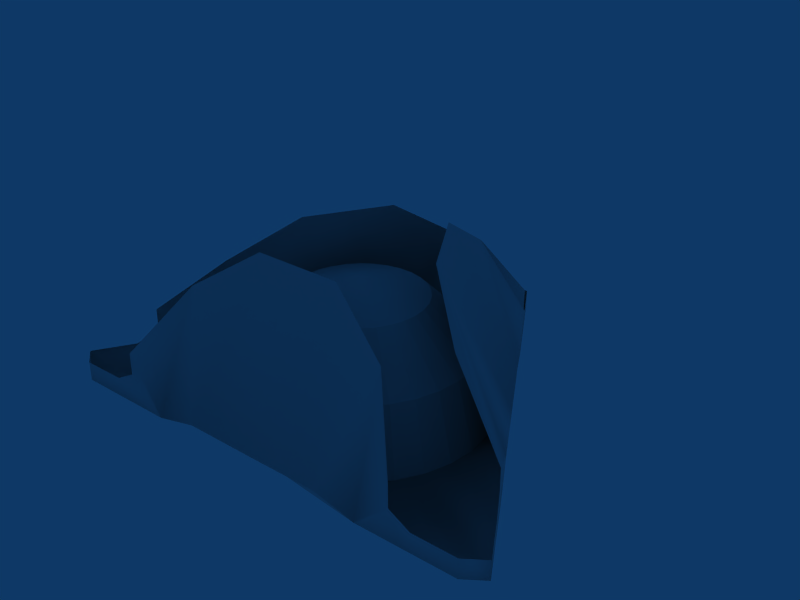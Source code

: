 # Source: piratehat.blend  (saved by Blender 2.40.0; exported with 4.5.12 LTS)
import bpy
from mathutils import Matrix  # noqa: F401  (used for matrix-valued properties, if any)

bpy.ops.wm.read_factory_settings(use_empty=True)
scene = bpy.context.scene
scene.name = 'Scene'

# ---- collections
col_collection_1 = bpy.data.collections.new('Collection 1'); scene.collection.children.link(col_collection_1)

# ---- world
world_world = bpy.data.worlds.new('World'); scene.world = world_world
world_world.color = (0.05656, 0.2208, 0.4)
world_world.use_sun_shadow = False
world_world.sun_shadow_jitter_overblur = 0.0
world_world.cycles.sampling_method = 'MANUAL'
world_world.cycles.sample_map_resolution = 256

# ---- meshes
me_circle_001 = bpy.data.meshes.new('Circle.001')
me_circle_001.from_pydata([(0.9593, 0.9826, -0.4495), (1.359, 0.3826, -0.04947), (1.359, 0.1826, -0.04947), (0.3593, 1.383, -0.6495), (1.557, 0.0732, -0.04947), (1.969, 0.0732, -0.04947), (1.969, -0.1035, -0.04947), (1.031, -0.1077, -0.04947), (0.6316, -0.01513, -0.04947), (-0.04071, -0.01744, -0.04947), (-0.711, -0.01513, -0.04947), (-1.109, -0.1077, -0.04947), (-2.044, -0.1035, -0.04947), (-2.044, 0.0732, -0.04947), (-1.633, 0.0732, -0.04947), (-0.4395, 1.383, -0.6495), (-0.04071, 1.383, -0.6495), (-1.436, 0.1826, -0.04947), (-1.436, 0.3826, -0.04947), (-1.038, 0.9826, -0.4495), (-0.153, 0.9826, -2.653), (-0.4479, 0.3826, -3.095), (-0.4479, 0.1826, -3.095), (-0.4658, 1.383, -1.698), (-0.2607, 1.383, -2.04), (-0.3465, 0.0732, -3.264), (-0.1351, 0.0732, -3.617), (-0.1351, -0.1035, -3.617), (-0.6161, -0.1077, -2.815), (-0.821, -0.01513, -2.473), (-1.166, -0.01744, -1.898), (-1.512, -0.01513, -1.322), (-1.717, -0.1077, -0.9792), (-2.2, -0.1035, -0.1749), (-2.2, 0.0732, -0.1749), (-1.988, 0.0732, -0.5284), (-0.6716, 1.383, -1.355), (-1.886, 0.1826, -0.6979), (-1.886, 0.3826, -0.6979), (-1.18, 0.9826, -0.9409), (0.2153, 0.9826, -2.659), (0.4111, 0.3826, -3.103), (0.4111, 0.1826, -3.103), (0.3216, 1.383, -2.043), (0.3102, 0.0732, -3.273), (0.09976, 0.0732, -3.628), (0.09976, -0.1035, -3.628), (0.5786, -0.1077, -2.821), (0.7825, -0.01513, -2.477), (1.126, -0.01744, -1.899), (1.468, -0.01513, -1.323), (1.671, -0.1077, -0.9803), (2.149, -0.1035, -0.1763), (2.149, 0.0732, -0.1763), (1.939, 0.0732, -0.5296), (0.7293, 1.383, -1.356), (0.5257, 1.383, -1.699), (1.838, 0.1826, -0.6991), (1.838, 0.3826, -0.6991), (1.235, 0.9826, -0.942), (1.5, -0.1056, -0.04947), (-1.577, -0.1056, -0.04947), (-1.958, -0.1056, -0.5771), (-0.3756, -0.1056, -3.216), (1.91, -0.1056, -0.5783), (0.3392, -0.1056, -3.224), (0.5767, 0.9066, -1.309), (1.004, 0.4797, -1.309), (1.16, -0.1035, -1.309), (1.134, -0.1035, -1.552), (0.9816, 0.4797, -1.519), (0.564, 0.9066, -1.43), (0.5263, 0.9066, -1.546), (0.9163, 0.4797, -1.72), (1.059, -0.1035, -1.784), (0.9372, -0.1035, -1.995), (0.8107, 0.4797, -1.903), (0.4653, 0.9066, -1.652), (0.3837, 0.9066, -1.743), (0.6694, 0.4797, -2.06), (0.774, -0.1035, -2.176), (0.5767, -0.1035, -2.319), (0.4986, 0.4797, -2.184), (0.2851, 0.9066, -1.814), (-0.006506, 1.063, -1.309), (0.1737, 0.9066, -1.864), (0.3056, 0.4797, -2.27), (0.3539, -0.1035, -2.418), (0.1154, -0.1035, -2.469), (0.09908, 0.4797, -2.314), (0.05446, 0.9066, -1.889), (-0.06747, 0.9066, -1.889), (-0.1121, 0.4797, -2.314), (-0.1284, -0.1035, -2.469), (-0.367, -0.1035, -2.418), (-0.3187, 0.4797, -2.27), (-0.1867, 0.9066, -1.864), (-0.2981, 0.9066, -1.814), (-0.5116, 0.4797, -2.184), (-0.5897, -0.1035, -2.319), (-0.787, -0.1035, -2.176), (-0.6824, 0.4797, -2.06), (-0.3968, 0.9066, -1.743), (-0.4783, 0.9066, -1.652), (-0.8237, 0.4797, -1.903), (-0.9502, -0.1035, -1.995), (-1.072, -0.1035, -1.784), (-0.9293, 0.4797, -1.72), (-0.5393, 0.9066, -1.546), (-0.577, 0.9066, -1.43), (-0.9946, 0.4797, -1.519), (-1.147, -0.1035, -1.552), (-1.173, -0.1035, -1.309), (-1.017, 0.4797, -1.309), (-0.5897, 0.9066, -1.309), (-0.577, 0.9066, -1.188), (-0.9946, 0.4797, -1.099), (-1.147, -0.1035, -1.067), (-1.072, -0.1035, -0.8347), (-0.9293, 0.4797, -0.8983), (-0.5393, 0.9066, -1.072), (-0.4783, 0.9066, -0.9663), (-0.8237, 0.4797, -0.7154), (-0.9502, -0.1035, -0.6235), (-0.787, -0.1035, -0.4423), (-0.6824, 0.4797, -0.5584), (-0.3968, 0.9066, -0.8757), (-0.2981, 0.9066, -0.8041), (-0.5116, 0.4797, -0.4343), (-0.5897, -0.1035, -0.299), (-0.367, -0.1035, -0.1998), (-0.3187, 0.4797, -0.3484), (-0.1867, 0.9066, -0.7545), (-0.06747, 0.9066, -0.7291), (-0.1121, 0.4797, -0.3045), (-0.1284, -0.1035, -0.1491), (0.1154, -0.1035, -0.1491), (0.09908, 0.4797, -0.3045), (0.05446, 0.9066, -0.7291), (0.1737, 0.9066, -0.7545), (0.3056, 0.4797, -0.3484), (0.3539, -0.1035, -0.1998), (0.5767, -0.1035, -0.299), (0.4986, 0.4797, -0.4343), (0.2851, 0.9066, -0.8041), (0.3837, 0.9066, -0.8757), (0.6694, 0.4797, -0.5584), (0.774, -0.1035, -0.4423), (0.9372, -0.1035, -0.6235), (0.8107, 0.4797, -0.7154), (0.4653, 0.9066, -0.9663), (0.5263, 0.9066, -1.072), (0.9163, 0.4797, -0.8983), (1.059, -0.1035, -0.8347), (1.134, -0.1035, -1.067), (0.9816, 0.4797, -1.099), (0.564, 0.9066, -1.188)], [], [(12, 13, 34, 33), (5, 6, 52, 53), (26, 45, 46, 27), (3, 16, 9, 8), (0, 3, 8, 7), (0, 7, 2, 1), (2, 7, 60, 4), (4, 60, 6, 5), (12, 61, 14, 13), (11, 17, 14, 61), (11, 19, 18, 17), (10, 15, 19, 11), (9, 16, 15, 10), (52, 64, 54, 53), (51, 57, 54, 64), (50, 58, 57, 51), (43, 56, 49, 48), (49, 56, 55, 50), (55, 59, 58, 50), (40, 43, 48, 47), (40, 47, 42, 41), (42, 47, 65, 44), (44, 65, 46, 45), (23, 30, 31, 36), (23, 24, 29, 30), (20, 28, 29, 24), (20, 21, 22, 28), (25, 26, 27, 63), (22, 25, 63, 28), (31, 32, 39, 36), (32, 37, 38, 39), (32, 62, 35, 37), (33, 34, 35, 62), (68, 69, 70, 67), (67, 70, 71, 66), (66, 71, 84), (71, 72, 84), (70, 73, 72, 71), (69, 74, 73, 70), (74, 75, 76, 73), (73, 76, 77, 72), (72, 77, 84), (77, 78, 84), (76, 79, 78, 77), (75, 80, 79, 76), (80, 81, 82, 79), (79, 82, 83, 78), (78, 83, 84), (83, 85, 84), (82, 86, 85, 83), (81, 87, 86, 82), (87, 88, 89, 86), (86, 89, 90, 85), (85, 90, 84), (90, 91, 84), (89, 92, 91, 90), (88, 93, 92, 89), (93, 94, 95, 92), (92, 95, 96, 91), (91, 96, 84), (96, 97, 84), (95, 98, 97, 96), (94, 99, 98, 95), (99, 100, 101, 98), (98, 101, 102, 97), (97, 102, 84), (102, 103, 84), (101, 104, 103, 102), (100, 105, 104, 101), (105, 106, 107, 104), (104, 107, 108, 103), (103, 108, 84), (108, 109, 84), (107, 110, 109, 108), (106, 111, 110, 107), (111, 112, 113, 110), (110, 113, 114, 109), (109, 114, 84), (114, 115, 84), (113, 116, 115, 114), (112, 117, 116, 113), (117, 118, 119, 116), (116, 119, 120, 115), (115, 120, 84), (120, 121, 84), (119, 122, 121, 120), (118, 123, 122, 119), (123, 124, 125, 122), (122, 125, 126, 121), (121, 126, 84), (126, 127, 84), (125, 128, 127, 126), (124, 129, 128, 125), (129, 130, 131, 128), (128, 131, 132, 127), (127, 132, 84), (132, 133, 84), (131, 134, 133, 132), (130, 135, 134, 131), (135, 136, 137, 134), (134, 137, 138, 133), (133, 138, 84), (138, 139, 84), (137, 140, 139, 138), (136, 141, 140, 137), (141, 142, 143, 140), (140, 143, 144, 139), (139, 144, 84), (144, 145, 84), (143, 146, 145, 144), (142, 147, 146, 143), (147, 148, 149, 146), (146, 149, 150, 145), (145, 150, 84), (150, 151, 84), (149, 152, 151, 150), (148, 153, 152, 149), (153, 154, 155, 152), (152, 155, 156, 151), (151, 156, 84), (156, 66, 84), (155, 67, 66, 156), (154, 68, 67, 155), (12, 33, 118, 123), (33, 62, 117, 118), (32, 112, 117, 62), (31, 111, 112, 32), (30, 106, 111, 31), (29, 105, 106, 30), (28, 100, 105, 29), (28, 29, 100, 99), (28, 99, 94, 63), (27, 63, 94, 93), (27, 93, 88, 46), (46, 88, 87, 65), (47, 65, 87, 81), (47, 81, 80, 48), (48, 80, 75, 49), (49, 75, 74, 50), (12, 123, 124, 61), (11, 61, 124, 129), (10, 11, 129, 130), (9, 10, 130, 135), (8, 9, 135, 136), (7, 8, 136, 141), (7, 141, 142, 60), (6, 60, 142, 147), (6, 147, 148, 52), (52, 148, 153, 64), (51, 64, 153, 154), (50, 51, 154, 68), (49, 50, 68, 69)])
me_circle_001.polygons.foreach_set('use_smooth', [1, 1, 1, 1, 1, 1, 1, 1, 1, 1, 1, 1, 1, 1, 1, 1, 1, 1, 1, 1, 1, 1, 1, 1, 1, 1, 1, 1, 1, 1, 1, 1, 1, 0, 0, 0, 0, 0, 0, 0, 0, 0, 0, 0, 0, 0, 0, 0, 0, 0, 0, 0, 0, 0, 0, 0, 0, 0, 0, 0, 0, 0, 0, 0, 0, 0, 0, 0, 0, 0, 0, 0, 0, 0, 0, 0, 0, 0, 0, 0, 0, 0, 0, 0, 0, 0, 0, 0, 0, 0, 0, 0, 0, 0, 0, 0, 0, 0, 0, 0, 0, 0, 0, 0, 0, 0, 0, 0, 0, 0, 0, 0, 0, 0, 0, 0, 0, 0, 0, 0, 0, 0, 0, 1, 1, 1, 1, 1, 1, 1, 1, 1, 1, 1, 1, 1, 1, 1, 1, 1, 1, 1, 1, 1, 1, 1, 1, 1, 1, 1, 1, 1])
me_circle_001.use_remesh_preserve_volume = False
me_circle_001.use_remesh_preserve_attributes = False
me_circle_001.use_mirror_vertex_groups = False
me_circle_001.update()

# ---- objects
ob_circle = bpy.data.objects.new('Circle', me_circle_001)

# ---- transforms, parenting, visibility, modifiers, constraints
ob_circle.location = (0.04071, -0.6495, 0.01744)
ob_circle.rotation_euler = (1.571, -0.0, -0.0)
ob_circle.lock_rotations_4d = False
ob_circle.empty_display_type = 'ARROWS'
ob_circle.color = (0.0, 0.0, 0.0, 1.0)
ob_circle.lineart.crease_threshold = 0.0

# ---- collection membership
col_collection_1.objects.link(ob_circle)

# ---- scene / render settings (as saved in the file)
scene.frame_start = 1; scene.frame_end = 250; scene.frame_set(1)
scene.render.engine = 'BLENDER_EEVEE_NEXT'
scene.render.image_settings.file_format = 'JPEG'
scene.render.image_settings.color_mode = 'RGB'
scene.render.image_settings.compression = 90
scene.render.resolution_x = 800
scene.render.resolution_y = 600
scene.render.pixel_aspect_x = 100.0
scene.render.pixel_aspect_y = 100.0
scene.render.fps = 25
scene.render.dither_intensity = 0.0
scene.render.use_compositing = False
scene.render.use_sequencer = False
scene.render.bake_bias = 0.0
scene.render.use_stamp_time = False
scene.render.use_stamp_date = False
scene.render.use_stamp_frame = False
scene.render.use_stamp_camera = False
scene.render.use_stamp_scene = False
scene.render.use_stamp_filename = False
scene.render.use_stamp_render_time = False
scene.render.stamp_font_size = 0
scene.cycles.use_denoising = False
scene.cycles.samples = 10
scene.cycles.sampling_pattern = 'TABULATED_SOBOL'
scene.cycles.light_sampling_threshold = 0.0
scene.cycles.use_adaptive_sampling = False
scene.cycles.use_light_tree = False
scene.cycles.blur_glossy = 0.0
scene.cycles.volume_bounces = 1
scene.cycles.pixel_filter_type = 'GAUSSIAN'
scene.cycles.sample_clamp_indirect = 0.0
scene.view_settings.view_transform = 'Raw'
bpy.context.view_layer.update()

# ---- added for rendering (the .blend has no active camera): camera
cam_auto = bpy.data.cameras.new('AutoCamera')
cam_auto.lens = 50.0
cam_auto.sensor_width = 36.0
cam_auto.clip_end = 1000.0
ob_auto_camera = bpy.data.objects.new('AutoCamera', cam_auto)
scene.collection.objects.link(ob_auto_camera)
ob_auto_camera.location = (5.40455, -5.27825, 4.96641)
ob_auto_camera.rotation_euler = (1.09748, -7.21219e-08, 0.694738)
scene.camera = ob_auto_camera
bpy.context.view_layer.update()
